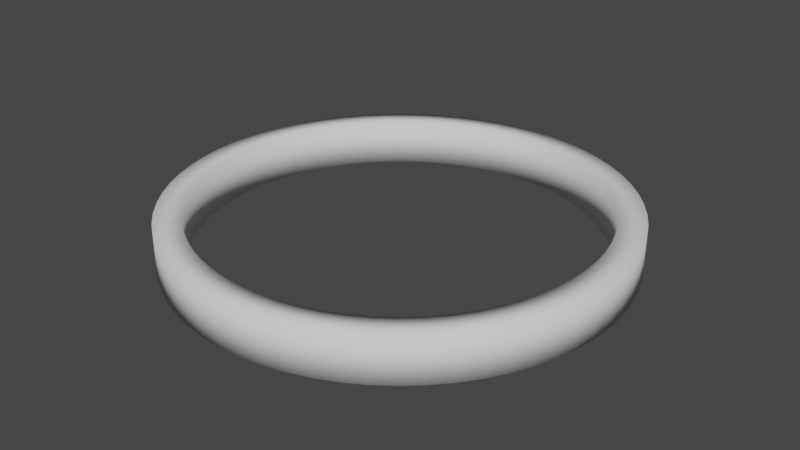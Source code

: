 # Source: Torus.blend  (saved by Blender 2.91.10; exported with 4.5.12 LTS)
import bpy
from mathutils import Matrix  # noqa: F401  (used for matrix-valued properties, if any)

bpy.ops.wm.read_factory_settings(use_empty=True)
scene = bpy.context.scene
scene.name = 'Scene'

# ---- collections
col_collection = bpy.data.collections.new('Collection'); scene.collection.children.link(col_collection)

# ---- world
world_world = bpy.data.worlds.new('World'); scene.world = world_world
world_world.use_nodes = True; world_world.node_tree.nodes.clear()
_N = world_world.node_tree.nodes; _L = world_world.node_tree.links
n0 = _N.new('ShaderNodeOutputWorld'); n0.name = 'World Output'; n0.location = (300, 300)
n1 = _N.new('ShaderNodeBackground'); n1.name = 'Background'; n1.location = (10, 300)
n1.inputs[0].default_value = (0.05088, 0.05088, 0.05088, 1.0)
_L.new(n1.outputs[0], n0.inputs[0])
n0.is_active_output = True
world_world.color = (0.05088, 0.05088, 0.05088)
world_world.use_sun_shadow = False
world_world.sun_shadow_jitter_overblur = 0.0

# ---- meshes
me_cylinder = bpy.data.meshes.new('Cylinder')
me_cylinder.from_pydata([(0.0, 1.0, -0.1), (0.0, 1.0, 0.1), (0.09802, 0.9952, -0.1), (0.09802, 0.9952, 0.1), (0.1951, 0.9808, -0.1), (0.1951, 0.9808, 0.1), (0.2903, 0.9569, -0.1), (0.2903, 0.9569, 0.1), (0.3827, 0.9239, -0.1), (0.3827, 0.9239, 0.1), (0.4714, 0.8819, -0.1), (0.4714, 0.8819, 0.1), (0.5556, 0.8315, -0.1), (0.5556, 0.8315, 0.1), (0.6344, 0.773, -0.1), (0.6344, 0.773, 0.1), (0.7071, 0.7071, -0.1), (0.7071, 0.7071, 0.1), (0.773, 0.6344, -0.1), (0.773, 0.6344, 0.1), (0.8315, 0.5556, -0.1), (0.8315, 0.5556, 0.1), (0.8819, 0.4714, -0.1), (0.8819, 0.4714, 0.1), (0.9239, 0.3827, -0.1), (0.9239, 0.3827, 0.1), (0.9569, 0.2903, -0.1), (0.9569, 0.2903, 0.1), (0.9808, 0.1951, -0.1), (0.9808, 0.1951, 0.1), (0.9952, 0.09802, -0.1), (0.9952, 0.09802, 0.1), (1.0, -1.629e-07, -0.1), (1.0, -1.629e-07, 0.1), (0.9952, -0.09802, -0.1), (0.9952, -0.09802, 0.1), (0.9808, -0.1951, -0.1), (0.9808, -0.1951, 0.1), (0.9569, -0.2903, -0.1), (0.9569, -0.2903, 0.1), (0.9239, -0.3827, -0.1), (0.9239, -0.3827, 0.1), (0.8819, -0.4714, -0.1), (0.8819, -0.4714, 0.1), (0.8315, -0.5556, -0.1), (0.8315, -0.5556, 0.1), (0.773, -0.6344, -0.1), (0.773, -0.6344, 0.1), (0.7071, -0.7071, -0.1), (0.7071, -0.7071, 0.1), (0.6344, -0.773, -0.1), (0.6344, -0.773, 0.1), (0.5556, -0.8315, -0.1), (0.5556, -0.8315, 0.1), (0.4714, -0.8819, -0.1), (0.4714, -0.8819, 0.1), (0.3827, -0.9239, -0.1), (0.3827, -0.9239, 0.1), (0.2903, -0.9569, -0.1), (0.2903, -0.9569, 0.1), (0.1951, -0.9808, -0.1), (0.1951, -0.9808, 0.1), (0.09802, -0.9952, -0.1), (0.09802, -0.9952, 0.1), (-8.027e-07, -1.0, -0.1), (-8.027e-07, -1.0, 0.1), (-0.09802, -0.9952, -0.1), (-0.09802, -0.9952, 0.1), (-0.1951, -0.9808, -0.1), (-0.1951, -0.9808, 0.1), (-0.2903, -0.9569, -0.1), (-0.2903, -0.9569, 0.1), (-0.3827, -0.9239, -0.1), (-0.3827, -0.9239, 0.1), (-0.4714, -0.8819, -0.1), (-0.4714, -0.8819, 0.1), (-0.5556, -0.8315, -0.1), (-0.5556, -0.8315, 0.1), (-0.6344, -0.773, -0.1), (-0.6344, -0.773, 0.1), (-0.7071, -0.7071, -0.1), (-0.7071, -0.7071, 0.1), (-0.773, -0.6344, -0.1), (-0.773, -0.6344, 0.1), (-0.8315, -0.5556, -0.1), (-0.8315, -0.5556, 0.1), (-0.8819, -0.4714, -0.1), (-0.8819, -0.4714, 0.1), (-0.9239, -0.3827, -0.1), (-0.9239, -0.3827, 0.1), (-0.9569, -0.2903, -0.1), (-0.9569, -0.2903, 0.1), (-0.9808, -0.1951, -0.1), (-0.9808, -0.1951, 0.1), (-0.9952, -0.09802, -0.1), (-0.9952, -0.09802, 0.1), (-1.0, -4.649e-07, -0.1), (-1.0, -4.649e-07, 0.1), (-0.9952, 0.09802, -0.1), (-0.9952, 0.09802, 0.1), (-0.9808, 0.1951, -0.1), (-0.9808, 0.1951, 0.1), (-0.9569, 0.2903, -0.1), (-0.9569, 0.2903, 0.1), (-0.9239, 0.3827, -0.1), (-0.9239, 0.3827, 0.1), (-0.8819, 0.4714, -0.1), (-0.8819, 0.4714, 0.1), (-0.8315, 0.5556, -0.1), (-0.8315, 0.5556, 0.1), (-0.773, 0.6344, -0.1), (-0.773, 0.6344, 0.1), (-0.7071, 0.7071, -0.1), (-0.7071, 0.7071, 0.1), (-0.6344, 0.773, -0.1), (-0.6344, 0.773, 0.1), (-0.5556, 0.8315, -0.1), (-0.5556, 0.8315, 0.1), (-0.4714, 0.8819, -0.1), (-0.4714, 0.8819, 0.1), (-0.3827, 0.9239, -0.1), (-0.3827, 0.9239, 0.1), (-0.2903, 0.9569, -0.1), (-0.2903, 0.9569, 0.1), (-0.1951, 0.9808, -0.1), (-0.1951, 0.9808, 0.1), (-0.09802, 0.9952, -0.1), (-0.09802, 0.9952, 0.1), (-7.68e-08, 0.88, -0.1), (0.08626, 0.8758, -0.1), (0.08626, 0.8758, 0.1), (-7.68e-08, 0.88, 0.1), (0.1717, 0.8631, -0.1), (0.1717, 0.8631, 0.1), (0.2555, 0.8421, -0.1), (0.2555, 0.8421, 0.1), (0.3368, 0.813, -0.1), (0.3368, 0.813, 0.1), (0.4148, 0.7761, -0.1), (0.4148, 0.7761, 0.1), (0.4889, 0.7317, -0.1), (0.4889, 0.7317, 0.1), (0.5583, 0.6802, -0.1), (0.5583, 0.6802, 0.1), (0.6223, 0.6223, -0.1), (0.6223, 0.6223, 0.1), (0.6802, 0.5583, -0.1), (0.6802, 0.5583, 0.1), (0.7317, 0.4889, -0.1), (0.7317, 0.4889, 0.1), (0.7761, 0.4148, -0.1), (0.7761, 0.4148, 0.1), (0.813, 0.3368, -0.1), (0.813, 0.3368, 0.1), (0.8421, 0.2555, -0.1), (0.8421, 0.2555, 0.1), (0.8631, 0.1717, -0.1), (0.8631, 0.1717, 0.1), (0.8758, 0.08625, -0.1), (0.8758, 0.08625, 0.1), (0.88, -1.74e-07, -0.1), (0.88, -1.74e-07, 0.1), (0.8758, -0.08626, -0.1), (0.8758, -0.08626, 0.1), (0.8631, -0.1717, -0.1), (0.8631, -0.1717, 0.1), (0.8421, -0.2555, -0.1), (0.8421, -0.2555, 0.1), (0.813, -0.3368, -0.1), (0.813, -0.3368, 0.1), (0.7761, -0.4148, -0.1), (0.7761, -0.4148, 0.1), (0.7317, -0.4889, -0.1), (0.7317, -0.4889, 0.1), (0.6802, -0.5583, -0.1), (0.6802, -0.5583, 0.1), (0.6223, -0.6223, -0.1), (0.6223, -0.6223, 0.1), (0.5583, -0.6802, -0.1), (0.5583, -0.6802, 0.1), (0.4889, -0.7317, -0.1), (0.4889, -0.7317, 0.1), (0.4148, -0.7761, -0.1), (0.4148, -0.7761, 0.1), (0.3368, -0.813, -0.1), (0.3368, -0.813, 0.1), (0.2554, -0.8421, -0.1), (0.2554, -0.8421, 0.1), (0.1717, -0.8631, -0.1), (0.1717, -0.8631, 0.1), (0.08625, -0.8758, -0.1), (0.08625, -0.8758, 0.1), (-7.832e-07, -0.88, -0.1), (-7.832e-07, -0.88, 0.1), (-0.08626, -0.8758, -0.1), (-0.08626, -0.8758, 0.1), (-0.1717, -0.8631, -0.1), (-0.1717, -0.8631, 0.1), (-0.2555, -0.8421, -0.1), (-0.2555, -0.8421, 0.1), (-0.3368, -0.813, -0.1), (-0.3368, -0.813, 0.1), (-0.4148, -0.7761, -0.1), (-0.4148, -0.7761, 0.1), (-0.4889, -0.7317, -0.1), (-0.4889, -0.7317, 0.1), (-0.5583, -0.6802, -0.1), (-0.5583, -0.6802, 0.1), (-0.6223, -0.6223, -0.1), (-0.6223, -0.6223, 0.1), (-0.6802, -0.5583, -0.1), (-0.6802, -0.5583, 0.1), (-0.7317, -0.4889, -0.1), (-0.7317, -0.4889, 0.1), (-0.7761, -0.4148, -0.1), (-0.7761, -0.4148, 0.1), (-0.813, -0.3368, -0.1), (-0.813, -0.3368, 0.1), (-0.8421, -0.2555, -0.1), (-0.8421, -0.2555, 0.1), (-0.8631, -0.1717, -0.1), (-0.8631, -0.1717, 0.1), (-0.8758, -0.08626, -0.1), (-0.8758, -0.08626, 0.1), (-0.88, -4.397e-07, -0.1), (-0.88, -4.397e-07, 0.1), (-0.8758, 0.08625, -0.1), (-0.8758, 0.08625, 0.1), (-0.8631, 0.1717, -0.1), (-0.8631, 0.1717, 0.1), (-0.8421, 0.2554, -0.1), (-0.8421, 0.2554, 0.1), (-0.813, 0.3368, -0.1), (-0.813, 0.3368, 0.1), (-0.7761, 0.4148, -0.1), (-0.7761, 0.4148, 0.1), (-0.7317, 0.4889, -0.1), (-0.7317, 0.4889, 0.1), (-0.6803, 0.5583, -0.1), (-0.6803, 0.5583, 0.1), (-0.6223, 0.6223, -0.1), (-0.6223, 0.6223, 0.1), (-0.5583, 0.6802, -0.1), (-0.5583, 0.6802, 0.1), (-0.4889, 0.7317, -0.1), (-0.4889, 0.7317, 0.1), (-0.4148, 0.7761, -0.1), (-0.4148, 0.7761, 0.1), (-0.3368, 0.813, -0.1), (-0.3368, 0.813, 0.1), (-0.2555, 0.8421, -0.1), (-0.2555, 0.8421, 0.1), (-0.1717, 0.8631, -0.1), (-0.1717, 0.8631, 0.1), (-0.08626, 0.8758, -0.1), (-0.08626, 0.8758, 0.1)], [], [(0, 1, 3, 2), (2, 3, 5, 4), (4, 5, 7, 6), (6, 7, 9, 8), (8, 9, 11, 10), (10, 11, 13, 12), (12, 13, 15, 14), (14, 15, 17, 16), (16, 17, 19, 18), (18, 19, 21, 20), (20, 21, 23, 22), (22, 23, 25, 24), (24, 25, 27, 26), (26, 27, 29, 28), (28, 29, 31, 30), (30, 31, 33, 32), (32, 33, 35, 34), (34, 35, 37, 36), (36, 37, 39, 38), (38, 39, 41, 40), (40, 41, 43, 42), (42, 43, 45, 44), (44, 45, 47, 46), (46, 47, 49, 48), (48, 49, 51, 50), (50, 51, 53, 52), (52, 53, 55, 54), (54, 55, 57, 56), (56, 57, 59, 58), (58, 59, 61, 60), (60, 61, 63, 62), (62, 63, 65, 64), (64, 65, 67, 66), (66, 67, 69, 68), (68, 69, 71, 70), (70, 71, 73, 72), (72, 73, 75, 74), (74, 75, 77, 76), (76, 77, 79, 78), (78, 79, 81, 80), (80, 81, 83, 82), (82, 83, 85, 84), (84, 85, 87, 86), (86, 87, 89, 88), (88, 89, 91, 90), (90, 91, 93, 92), (92, 93, 95, 94), (94, 95, 97, 96), (96, 97, 99, 98), (98, 99, 101, 100), (100, 101, 103, 102), (102, 103, 105, 104), (104, 105, 107, 106), (106, 107, 109, 108), (108, 109, 111, 110), (110, 111, 113, 112), (112, 113, 115, 114), (114, 115, 117, 116), (116, 117, 119, 118), (118, 119, 121, 120), (120, 121, 123, 122), (122, 123, 125, 124), (124, 125, 127, 126), (126, 127, 1, 0), (128, 129, 130, 131), (129, 132, 133, 130), (132, 134, 135, 133), (134, 136, 137, 135), (136, 138, 139, 137), (138, 140, 141, 139), (140, 142, 143, 141), (142, 144, 145, 143), (144, 146, 147, 145), (146, 148, 149, 147), (148, 150, 151, 149), (150, 152, 153, 151), (152, 154, 155, 153), (154, 156, 157, 155), (156, 158, 159, 157), (158, 160, 161, 159), (160, 162, 163, 161), (162, 164, 165, 163), (164, 166, 167, 165), (166, 168, 169, 167), (168, 170, 171, 169), (170, 172, 173, 171), (172, 174, 175, 173), (174, 176, 177, 175), (176, 178, 179, 177), (178, 180, 181, 179), (180, 182, 183, 181), (182, 184, 185, 183), (184, 186, 187, 185), (186, 188, 189, 187), (188, 190, 191, 189), (190, 192, 193, 191), (192, 194, 195, 193), (194, 196, 197, 195), (196, 198, 199, 197), (198, 200, 201, 199), (200, 202, 203, 201), (202, 204, 205, 203), (204, 206, 207, 205), (206, 208, 209, 207), (208, 210, 211, 209), (210, 212, 213, 211), (212, 214, 215, 213), (214, 216, 217, 215), (216, 218, 219, 217), (218, 220, 221, 219), (220, 222, 223, 221), (222, 224, 225, 223), (224, 226, 227, 225), (226, 228, 229, 227), (228, 230, 231, 229), (230, 232, 233, 231), (232, 234, 235, 233), (234, 236, 237, 235), (236, 238, 239, 237), (238, 240, 241, 239), (240, 242, 243, 241), (242, 244, 245, 243), (244, 246, 247, 245), (246, 248, 249, 247), (248, 250, 251, 249), (250, 252, 253, 251), (252, 254, 255, 253), (254, 128, 131, 255), (50, 178, 176, 48), (117, 245, 247, 119), (16, 144, 142, 14), (83, 211, 213, 85), (49, 177, 179, 51), (15, 143, 145, 17), (120, 248, 246, 118), (86, 214, 212, 84), (52, 180, 178, 50), (119, 247, 249, 121), (18, 146, 144, 16), (85, 213, 215, 87), (51, 179, 181, 53), (17, 145, 147, 19), (122, 250, 248, 120), (88, 216, 214, 86), (54, 182, 180, 52), (121, 249, 251, 123), (20, 148, 146, 18), (87, 215, 217, 89), (53, 181, 183, 55), (19, 147, 149, 21), (124, 252, 250, 122), (90, 218, 216, 88), (56, 184, 182, 54), (123, 251, 253, 125), (22, 150, 148, 20), (89, 217, 219, 91), (55, 183, 185, 57), (21, 149, 151, 23), (126, 254, 252, 124), (92, 220, 218, 90), (58, 186, 184, 56), (125, 253, 255, 127), (24, 152, 150, 22), (91, 219, 221, 93), (57, 185, 187, 59), (23, 151, 153, 25), (0, 128, 254, 126), (94, 222, 220, 92), (60, 188, 186, 58), (127, 255, 131, 1), (26, 154, 152, 24), (93, 221, 223, 95), (59, 187, 189, 61), (25, 153, 155, 27), (96, 224, 222, 94), (62, 190, 188, 60), (28, 156, 154, 26), (95, 223, 225, 97), (61, 189, 191, 63), (27, 155, 157, 29), (98, 226, 224, 96), (64, 192, 190, 62), (30, 158, 156, 28), (97, 225, 227, 99), (63, 191, 193, 65), (29, 157, 159, 31), (100, 228, 226, 98), (66, 194, 192, 64), (32, 160, 158, 30), (99, 227, 229, 101), (65, 193, 195, 67), (31, 159, 161, 33), (102, 230, 228, 100), (68, 196, 194, 66), (34, 162, 160, 32), (101, 229, 231, 103), (67, 195, 197, 69), (33, 161, 163, 35), (104, 232, 230, 102), (2, 129, 128, 0), (70, 198, 196, 68), (36, 164, 162, 34), (103, 231, 233, 105), (1, 131, 130, 3), (69, 197, 199, 71), (35, 163, 165, 37), (106, 234, 232, 104), (72, 200, 198, 70), (38, 166, 164, 36), (105, 233, 235, 107), (4, 132, 129, 2), (71, 199, 201, 73), (37, 165, 167, 39), (3, 130, 133, 5), (108, 236, 234, 106), (74, 202, 200, 72), (40, 168, 166, 38), (107, 235, 237, 109), (6, 134, 132, 4), (73, 201, 203, 75), (39, 167, 169, 41), (5, 133, 135, 7), (110, 238, 236, 108), (76, 204, 202, 74), (42, 170, 168, 40), (109, 237, 239, 111), (8, 136, 134, 6), (75, 203, 205, 77), (41, 169, 171, 43), (7, 135, 137, 9), (112, 240, 238, 110), (78, 206, 204, 76), (44, 172, 170, 42), (111, 239, 241, 113), (10, 138, 136, 8), (77, 205, 207, 79), (43, 171, 173, 45), (9, 137, 139, 11), (114, 242, 240, 112), (80, 208, 206, 78), (46, 174, 172, 44), (113, 241, 243, 115), (12, 140, 138, 10), (79, 207, 209, 81), (45, 173, 175, 47), (11, 139, 141, 13), (116, 244, 242, 114), (82, 210, 208, 80), (48, 176, 174, 46), (115, 243, 245, 117), (14, 142, 140, 12), (81, 209, 211, 83), (47, 175, 177, 49), (13, 141, 143, 15), (118, 246, 244, 116), (84, 212, 210, 82)])
me_cylinder.polygons.foreach_set('use_smooth', [True] * 256)
_uv = me_cylinder.uv_layers.new(name='UVMap')
_uv.uv.foreach_set('vector', [1.0, 0.5, 1.0, 1.0, 0.9844, 1.0, 0.9844, 0.5, 0.9844, 0.5, 0.9844, 1.0, 0.9688, 1.0, 0.9688, 0.5, 0.9688, 0.5, 0.9688, 1.0, 0.9531, 1.0, 0.9531, 0.5, 0.9531, 0.5, 0.9531, 1.0, 0.9375, 1.0, 0.9375, 0.5, 0.9375, 0.5, 0.9375, 1.0, 0.9219, 1.0, 0.9219, 0.5, 0.9219, 0.5, 0.9219, 1.0, 0.9062, 1.0, 0.9062, 0.5, 0.9062, 0.5, 0.9062, 1.0, 0.8906, 1.0, 0.8906, 0.5, 0.8906, 0.5, 0.8906, 1.0, 0.875, 1.0, 0.875, 0.5, 0.875, 0.5, 0.875, 1.0, 0.8594, 1.0, 0.8594, 0.5, 0.8594, 0.5, 0.8594, 1.0, 0.8438, 1.0, 0.8438, 0.5, 0.8438, 0.5, 0.8438, 1.0, 0.8281, 1.0, 0.8281, 0.5, 0.8281, 0.5, 0.8281, 1.0, 0.8125, 1.0, 0.8125, 0.5, 0.8125, 0.5, 0.8125, 1.0, 0.7969, 1.0, 0.7969, 0.5, 0.7969, 0.5, 0.7969, 1.0, 0.7812, 1.0, 0.7812, 0.5, 0.7812, 0.5, 0.7812, 1.0, 0.7656, 1.0, 0.7656, 0.5, 0.7656, 0.5, 0.7656, 1.0, 0.75, 1.0, 0.75, 0.5, 0.75, 0.5, 0.75, 1.0, 0.7344, 1.0, 0.7344, 0.5, 0.7344, 0.5, 0.7344, 1.0, 0.7188, 1.0, 0.7188, 0.5, 0.7188, 0.5, 0.7188, 1.0, 0.7031, 1.0, 0.7031, 0.5, 0.7031, 0.5, 0.7031, 1.0, 0.6875, 1.0, 0.6875, 0.5, 0.6875, 0.5, 0.6875, 1.0, 0.6719, 1.0, 0.6719, 0.5, 0.6719, 0.5, 0.6719, 1.0, 0.6562, 1.0, 0.6562, 0.5, 0.6562, 0.5, 0.6562, 1.0, 0.6406, 1.0, 0.6406, 0.5, 0.6406, 0.5, 0.6406, 1.0, 0.625, 1.0, 0.625, 0.5, 0.625, 0.5, 0.625, 1.0, 0.6094, 1.0, 0.6094, 0.5, 0.6094, 0.5, 0.6094, 1.0, 0.5938, 1.0, 0.5938, 0.5, 0.5938, 0.5, 0.5938, 1.0, 0.5781, 1.0, 0.5781, 0.5, 0.5781, 0.5, 0.5781, 1.0, 0.5625, 1.0, 0.5625, 0.5, 0.5625, 0.5, 0.5625, 1.0, 0.5469, 1.0, 0.5469, 0.5, 0.5469, 0.5, 0.5469, 1.0, 0.5312, 1.0, 0.5312, 0.5, 0.5312, 0.5, 0.5312, 1.0, 0.5156, 1.0, 0.5156, 0.5, 0.5156, 0.5, 0.5156, 1.0, 0.5, 1.0, 0.5, 0.5, 0.5, 0.5, 0.5, 1.0, 0.4844, 1.0, 0.4844, 0.5, 0.4844, 0.5, 0.4844, 1.0, 0.4688, 1.0, 0.4688, 0.5, 0.4688, 0.5, 0.4688, 1.0, 0.4531, 1.0, 0.4531, 0.5, 0.4531, 0.5, 0.4531, 1.0, 0.4375, 1.0, 0.4375, 0.5, 0.4375, 0.5, 0.4375, 1.0, 0.4219, 1.0, 0.4219, 0.5, 0.4219, 0.5, 0.4219, 1.0, 0.4062, 1.0, 0.4062, 0.5, 0.4062, 0.5, 0.4062, 1.0, 0.3906, 1.0, 0.3906, 0.5, 0.3906, 0.5, 0.3906, 1.0, 0.375, 1.0, 0.375, 0.5, 0.375, 0.5, 0.375, 1.0, 0.3594, 1.0, 0.3594, 0.5, 0.3594, 0.5, 0.3594, 1.0, 0.3438, 1.0, 0.3438, 0.5, 0.3438, 0.5, 0.3438, 1.0, 0.3281, 1.0, 0.3281, 0.5, 0.3281, 0.5, 0.3281, 1.0, 0.3125, 1.0, 0.3125, 0.5, 0.3125, 0.5, 0.3125, 1.0, 0.2969, 1.0, 0.2969, 0.5, 0.2969, 0.5, 0.2969, 1.0, 0.2812, 1.0, 0.2812, 0.5, 0.2812, 0.5, 0.2812, 1.0, 0.2656, 1.0, 0.2656, 0.5, 0.2656, 0.5, 0.2656, 1.0, 0.25, 1.0, 0.25, 0.5, 0.25, 0.5, 0.25, 1.0, 0.2344, 1.0, 0.2344, 0.5, 0.2344, 0.5, 0.2344, 1.0, 0.2188, 1.0, 0.2188, 0.5, 0.2188, 0.5, 0.2188, 1.0, 0.2031, 1.0, 0.2031, 0.5, 0.2031, 0.5, 0.2031, 1.0, 0.1875, 1.0, 0.1875, 0.5, 0.1875, 0.5, 0.1875, 1.0, 0.1719, 1.0, 0.1719, 0.5, 0.1719, 0.5, 0.1719, 1.0, 0.1562, 1.0, 0.1562, 0.5, 0.1562, 0.5, 0.1562, 1.0, 0.1406, 1.0, 0.1406, 0.5, 0.1406, 0.5, 0.1406, 1.0, 0.125, 1.0, 0.125, 0.5, 0.125, 0.5, 0.125, 1.0, 0.1094, 1.0, 0.1094, 0.5, 0.1094, 0.5, 0.1094, 1.0, 0.09375, 1.0, 0.09375, 0.5, 0.09375, 0.5, 0.09375, 1.0, 0.07812, 1.0, 0.07812, 0.5, 0.07812, 0.5, 0.07812, 1.0, 0.0625, 1.0, 0.0625, 0.5, 0.0625, 0.5, 0.0625, 1.0, 0.04688, 1.0, 0.04688, 0.5, 0.04688, 0.5, 0.04688, 1.0, 0.03125, 1.0, 0.03125, 0.5, 0.03125, 0.5, 0.03125, 1.0, 0.01562, 1.0, 0.01562, 0.5, 0.01562, 0.5, 0.01562, 1.0, 0.0, 1.0, 0.0, 0.5, 1.0, 0.5, 0.9844, 0.5, 0.9844, 1.0, 1.0, 1.0, 0.9844, 0.5, 0.9688, 0.5, 0.9688, 1.0, 0.9844, 1.0, 0.9688, 0.5, 0.9531, 0.5, 0.9531, 1.0, 0.9688, 1.0, 0.9531, 0.5, 0.9375, 0.5, 0.9375, 1.0, 0.9531, 1.0, 0.9375, 0.5, 0.9219, 0.5, 0.9219, 1.0, 0.9375, 1.0, 0.9219, 0.5, 0.9062, 0.5, 0.9062, 1.0, 0.9219, 1.0, 0.9062, 0.5, 0.8906, 0.5, 0.8906, 1.0, 0.9062, 1.0, 0.8906, 0.5, 0.875, 0.5, 0.875, 1.0, 0.8906, 1.0, 0.875, 0.5, 0.8594, 0.5, 0.8594, 1.0, 0.875, 1.0, 0.8594, 0.5, 0.8438, 0.5, 0.8438, 1.0, 0.8594, 1.0, 0.8438, 0.5, 0.8281, 0.5, 0.8281, 1.0, 0.8438, 1.0, 0.8281, 0.5, 0.8125, 0.5, 0.8125, 1.0, 0.8281, 1.0, 0.8125, 0.5, 0.7969, 0.5, 0.7969, 1.0, 0.8125, 1.0, 0.7969, 0.5, 0.7812, 0.5, 0.7812, 1.0, 0.7969, 1.0, 0.7812, 0.5, 0.7656, 0.5, 0.7656, 1.0, 0.7812, 1.0, 0.7656, 0.5, 0.75, 0.5, 0.75, 1.0, 0.7656, 1.0, 0.75, 0.5, 0.7344, 0.5, 0.7344, 1.0, 0.75, 1.0, 0.7344, 0.5, 0.7188, 0.5, 0.7188, 1.0, 0.7344, 1.0, 0.7188, 0.5, 0.7031, 0.5, 0.7031, 1.0, 0.7188, 1.0, 0.7031, 0.5, 0.6875, 0.5, 0.6875, 1.0, 0.7031, 1.0, 0.6875, 0.5, 0.6719, 0.5, 0.6719, 1.0, 0.6875, 1.0, 0.6719, 0.5, 0.6562, 0.5, 0.6562, 1.0, 0.6719, 1.0, 0.6562, 0.5, 0.6406, 0.5, 0.6406, 1.0, 0.6562, 1.0, 0.6406, 0.5, 0.625, 0.5, 0.625, 1.0, 0.6406, 1.0, 0.625, 0.5, 0.6094, 0.5, 0.6094, 1.0, 0.625, 1.0, 0.6094, 0.5, 0.5938, 0.5, 0.5938, 1.0, 0.6094, 1.0, 0.5938, 0.5, 0.5781, 0.5, 0.5781, 1.0, 0.5938, 1.0, 0.5781, 0.5, 0.5625, 0.5, 0.5625, 1.0, 0.5781, 1.0, 0.5625, 0.5, 0.5469, 0.5, 0.5469, 1.0, 0.5625, 1.0, 0.5469, 0.5, 0.5312, 0.5, 0.5312, 1.0, 0.5469, 1.0, 0.5312, 0.5, 0.5156, 0.5, 0.5156, 1.0, 0.5312, 1.0, 0.5156, 0.5, 0.5, 0.5, 0.5, 1.0, 0.5156, 1.0, 0.5, 0.5, 0.4844, 0.5, 0.4844, 1.0, 0.5, 1.0, 0.4844, 0.5, 0.4688, 0.5, 0.4688, 1.0, 0.4844, 1.0, 0.4688, 0.5, 0.4531, 0.5, 0.4531, 1.0, 0.4688, 1.0, 0.4531, 0.5, 0.4375, 0.5, 0.4375, 1.0, 0.4531, 1.0, 0.4375, 0.5, 0.4219, 0.5, 0.4219, 1.0, 0.4375, 1.0, 0.4219, 0.5, 0.4062, 0.5, 0.4062, 1.0, 0.4219, 1.0, 0.4062, 0.5, 0.3906, 0.5, 0.3906, 1.0, 0.4062, 1.0, 0.3906, 0.5, 0.375, 0.5, 0.375, 1.0, 0.3906, 1.0, 0.375, 0.5, 0.3594, 0.5, 0.3594, 1.0, 0.375, 1.0, 0.3594, 0.5, 0.3438, 0.5, 0.3438, 1.0, 0.3594, 1.0, 0.3438, 0.5, 0.3281, 0.5, 0.3281, 1.0, 0.3438, 1.0, 0.3281, 0.5, 0.3125, 0.5, 0.3125, 1.0, 0.3281, 1.0, 0.3125, 0.5, 0.2969, 0.5, 0.2969, 1.0, 0.3125, 1.0, 0.2969, 0.5, 0.2812, 0.5, 0.2812, 1.0, 0.2969, 1.0, 0.2812, 0.5, 0.2656, 0.5, 0.2656, 1.0, 0.2812, 1.0, 0.2656, 0.5, 0.25, 0.5, 0.25, 1.0, 0.2656, 1.0, 0.25, 0.5, 0.2344, 0.5, 0.2344, 1.0, 0.25, 1.0, 0.2344, 0.5, 0.2188, 0.5, 0.2188, 1.0, 0.2344, 1.0, 0.2188, 0.5, 0.2031, 0.5, 0.2031, 1.0, 0.2188, 1.0, 0.2031, 0.5, 0.1875, 0.5, 0.1875, 1.0, 0.2031, 1.0, 0.1875, 0.5, 0.1719, 0.5, 0.1719, 1.0, 0.1875, 1.0, 0.1719, 0.5, 0.1562, 0.5, 0.1562, 1.0, 0.1719, 1.0, 0.1562, 0.5, 0.1406, 0.5, 0.1406, 1.0, 0.1562, 1.0, 0.1406, 0.5, 0.125, 0.5, 0.125, 1.0, 0.1406, 1.0, 0.125, 0.5, 0.1094, 0.5, 0.1094, 1.0, 0.125, 1.0, 0.1094, 0.5, 0.09375, 0.5, 0.09375, 1.0, 0.1094, 1.0, 0.09375, 0.5, 0.07812, 0.5, 0.07812, 1.0, 0.09375, 1.0, 0.07812, 0.5, 0.0625, 0.5, 0.0625, 1.0, 0.07812, 1.0, 0.0625, 0.5, 0.04688, 0.5, 0.04688, 1.0, 0.0625, 1.0, 0.04688, 0.5, 0.03125, 0.5, 0.03125, 1.0, 0.04688, 1.0, 0.03125, 0.5, 0.01562, 0.5, 0.01562, 1.0, 0.03125, 1.0, 0.01562, 0.5, 0.0, 0.5, 0.0, 1.0, 0.01562, 1.0, 0.6094, 0.5, 0.6094, 0.5, 0.625, 0.5, 0.625, 0.5, 0.09375, 1.0, 0.09375, 1.0, 0.07812, 1.0, 0.07812, 1.0, 0.875, 0.5, 0.875, 0.5, 0.8906, 0.5, 0.8906, 0.5, 0.3594, 1.0, 0.3594, 1.0, 0.3438, 1.0, 0.3438, 1.0, 0.625, 1.0, 0.625, 1.0, 0.6094, 1.0, 0.6094, 1.0, 0.8906, 1.0, 0.8906, 1.0, 0.875, 1.0, 0.875, 1.0, 0.0625, 0.5, 0.0625, 0.5, 0.07812, 0.5, 0.07812, 0.5, 0.3281, 0.5, 0.3281, 0.5, 0.3438, 0.5, 0.3438, 0.5, 0.5938, 0.5, 0.5938, 0.5, 0.6094, 0.5, 0.6094, 0.5, 0.07812, 1.0, 0.07812, 1.0, 0.0625, 1.0, 0.0625, 1.0, 0.8594, 0.5, 0.8594, 0.5, 0.875, 0.5, 0.875, 0.5, 0.3438, 1.0, 0.3438, 1.0, 0.3281, 1.0, 0.3281, 1.0, 0.6094, 1.0, 0.6094, 1.0, 0.5938, 1.0, 0.5938, 1.0, 0.875, 1.0, 0.875, 1.0, 0.8594, 1.0, 0.8594, 1.0, 0.04688, 0.5, 0.04688, 0.5, 0.0625, 0.5, 0.0625, 0.5, 0.3125, 0.5, 0.3125, 0.5, 0.3281, 0.5, 0.3281, 0.5, 0.5781, 0.5, 0.5781, 0.5, 0.5938, 0.5, 0.5938, 0.5, 0.0625, 1.0, 0.0625, 1.0, 0.04688, 1.0, 0.04688, 1.0, 0.8438, 0.5, 0.8438, 0.5, 0.8594, 0.5, 0.8594, 0.5, 0.3281, 1.0, 0.3281, 1.0, 0.3125, 1.0, 0.3125, 1.0, 0.5938, 1.0, 0.5938, 1.0, 0.5781, 1.0, 0.5781, 1.0, 0.8594, 1.0, 0.8594, 1.0, 0.8438, 1.0, 0.8438, 1.0, 0.03125, 0.5, 0.03125, 0.5, 0.04688, 0.5, 0.04688, 0.5, 0.2969, 0.5, 0.2969, 0.5, 0.3125, 0.5, 0.3125, 0.5, 0.5625, 0.5, 0.5625, 0.5, 0.5781, 0.5, 0.5781, 0.5, 0.04688, 1.0, 0.04688, 1.0, 0.03125, 1.0, 0.03125, 1.0, 0.8281, 0.5, 0.8281, 0.5, 0.8438, 0.5, 0.8438, 0.5, 0.3125, 1.0, 0.3125, 1.0, 0.2969, 1.0, 0.2969, 1.0, 0.5781, 1.0, 0.5781, 1.0, 0.5625, 1.0, 0.5625, 1.0, 0.8438, 1.0, 0.8438, 1.0, 0.8281, 1.0, 0.8281, 1.0, 0.01562, 0.5, 0.01562, 0.5, 0.03125, 0.5, 0.03125, 0.5, 0.2812, 0.5, 0.2812, 0.5, 0.2969, 0.5, 0.2969, 0.5, 0.5469, 0.5, 0.5469, 0.5, 0.5625, 0.5, 0.5625, 0.5, 0.03125, 1.0, 0.03125, 1.0, 0.01562, 1.0, 0.01562, 1.0, 0.8125, 0.5, 0.8125, 0.5, 0.8281, 0.5, 0.8281, 0.5, 0.2969, 1.0, 0.2969, 1.0, 0.2812, 1.0, 0.2812, 1.0, 0.5625, 1.0, 0.5625, 1.0, 0.5469, 1.0, 0.5469, 1.0, 0.8281, 1.0, 0.8281, 1.0, 0.8125, 1.0, 0.8125, 1.0, 0.0, 0.5, 0.0, 0.5, 0.01562, 0.5, 0.01562, 0.5, 0.2656, 0.5, 0.2656, 0.5, 0.2812, 0.5, 0.2812, 0.5, 0.5312, 0.5, 0.5312, 0.5, 0.5469, 0.5, 0.5469, 0.5, 0.01562, 1.0, 0.01562, 1.0, 0.0, 1.0, 0.0, 1.0, 0.7969, 0.5, 0.7969, 0.5, 0.8125, 0.5, 0.8125, 0.5, 0.2812, 1.0, 0.2812, 1.0, 0.2656, 1.0, 0.2656, 1.0, 0.5469, 1.0, 0.5469, 1.0, 0.5312, 1.0, 0.5312, 1.0, 0.8125, 1.0, 0.8125, 1.0, 0.7969, 1.0, 0.7969, 1.0, 0.25, 0.5, 0.25, 0.5, 0.2656, 0.5, 0.2656, 0.5, 0.5156, 0.5, 0.5156, 0.5, 0.5312, 0.5, 0.5312, 0.5, 0.7812, 0.5, 0.7812, 0.5, 0.7969, 0.5, 0.7969, 0.5, 0.2656, 1.0, 0.2656, 1.0, 0.25, 1.0, 0.25, 1.0, 0.5312, 1.0, 0.5312, 1.0, 0.5156, 1.0, 0.5156, 1.0, 0.7969, 1.0, 0.7969, 1.0, 0.7812, 1.0, 0.7812, 1.0, 0.2344, 0.5, 0.2344, 0.5, 0.25, 0.5, 0.25, 0.5, 0.5, 0.5, 0.5, 0.5, 0.5156, 0.5, 0.5156, 0.5, 0.7656, 0.5, 0.7656, 0.5, 0.7812, 0.5, 0.7812, 0.5, 0.25, 1.0, 0.25, 1.0, 0.2344, 1.0, 0.2344, 1.0, 0.5156, 1.0, 0.5156, 1.0, 0.5, 1.0, 0.5, 1.0, 0.7812, 1.0, 0.7812, 1.0, 0.7656, 1.0, 0.7656, 1.0, 0.2188, 0.5, 0.2188, 0.5, 0.2344, 0.5, 0.2344, 0.5, 0.4844, 0.5, 0.4844, 0.5, 0.5, 0.5, 0.5, 0.5, 0.75, 0.5, 0.75, 0.5, 0.7656, 0.5, 0.7656, 0.5, 0.2344, 1.0, 0.2344, 1.0, 0.2188, 1.0, 0.2188, 1.0, 0.5, 1.0, 0.5, 1.0, 0.4844, 1.0, 0.4844, 1.0, 0.7656, 1.0, 0.7656, 1.0, 0.75, 1.0, 0.75, 1.0, 0.2031, 0.5, 0.2031, 0.5, 0.2188, 0.5, 0.2188, 0.5, 0.4688, 0.5, 0.4688, 0.5, 0.4844, 0.5, 0.4844, 0.5, 0.7344, 0.5, 0.7344, 0.5, 0.75, 0.5, 0.75, 0.5, 0.2188, 1.0, 0.2188, 1.0, 0.2031, 1.0, 0.2031, 1.0, 0.4844, 1.0, 0.4844, 1.0, 0.4688, 1.0, 0.4688, 1.0, 0.75, 1.0, 0.75, 1.0, 0.7344, 1.0, 0.7344, 1.0, 0.1875, 0.5, 0.1875, 0.5, 0.2031, 0.5, 0.2031, 0.5, 0.9844, 0.5, 0.9844, 0.5, 1.0, 0.5, 1.0, 0.5, 0.4531, 0.5, 0.4531, 0.5, 0.4688, 0.5, 0.4688, 0.5, 0.7188, 0.5, 0.7188, 0.5, 0.7344, 0.5, 0.7344, 0.5, 0.2031, 1.0, 0.2031, 1.0, 0.1875, 1.0, 0.1875, 1.0, 1.0, 1.0, 1.0, 1.0, 0.9844, 1.0, 0.9844, 1.0, 0.4688, 1.0, 0.4688, 1.0, 0.4531, 1.0, 0.4531, 1.0, 0.7344, 1.0, 0.7344, 1.0, 0.7188, 1.0, 0.7188, 1.0, 0.1719, 0.5, 0.1719, 0.5, 0.1875, 0.5, 0.1875, 0.5, 0.4375, 0.5, 0.4375, 0.5, 0.4531, 0.5, 0.4531, 0.5, 0.7031, 0.5, 0.7031, 0.5, 0.7188, 0.5, 0.7188, 0.5, 0.1875, 1.0, 0.1875, 1.0, 0.1719, 1.0, 0.1719, 1.0, 0.9688, 0.5, 0.9688, 0.5, 0.9844, 0.5, 0.9844, 0.5, 0.4531, 1.0, 0.4531, 1.0, 0.4375, 1.0, 0.4375, 1.0, 0.7188, 1.0, 0.7188, 1.0, 0.7031, 1.0, 0.7031, 1.0, 0.9844, 1.0, 0.9844, 1.0, 0.9688, 1.0, 0.9688, 1.0, 0.1562, 0.5, 0.1562, 0.5, 0.1719, 0.5, 0.1719, 0.5, 0.4219, 0.5, 0.4219, 0.5, 0.4375, 0.5, 0.4375, 0.5, 0.6875, 0.5, 0.6875, 0.5, 0.7031, 0.5, 0.7031, 0.5, 0.1719, 1.0, 0.1719, 1.0, 0.1562, 1.0, 0.1562, 1.0, 0.9531, 0.5, 0.9531, 0.5, 0.9688, 0.5, 0.9688, 0.5, 0.4375, 1.0, 0.4375, 1.0, 0.4219, 1.0, 0.4219, 1.0, 0.7031, 1.0, 0.7031, 1.0, 0.6875, 1.0, 0.6875, 1.0, 0.9688, 1.0, 0.9688, 1.0, 0.9531, 1.0, 0.9531, 1.0, 0.1406, 0.5, 0.1406, 0.5, 0.1562, 0.5, 0.1562, 0.5, 0.4062, 0.5, 0.4062, 0.5, 0.4219, 0.5, 0.4219, 0.5, 0.6719, 0.5, 0.6719, 0.5, 0.6875, 0.5, 0.6875, 0.5, 0.1562, 1.0, 0.1562, 1.0, 0.1406, 1.0, 0.1406, 1.0, 0.9375, 0.5, 0.9375, 0.5, 0.9531, 0.5, 0.9531, 0.5, 0.4219, 1.0, 0.4219, 1.0, 0.4062, 1.0, 0.4062, 1.0, 0.6875, 1.0, 0.6875, 1.0, 0.6719, 1.0, 0.6719, 1.0, 0.9531, 1.0, 0.9531, 1.0, 0.9375, 1.0, 0.9375, 1.0, 0.125, 0.5, 0.125, 0.5, 0.1406, 0.5, 0.1406, 0.5, 0.3906, 0.5, 0.3906, 0.5, 0.4062, 0.5, 0.4062, 0.5, 0.6562, 0.5, 0.6562, 0.5, 0.6719, 0.5, 0.6719, 0.5, 0.1406, 1.0, 0.1406, 1.0, 0.125, 1.0, 0.125, 1.0, 0.9219, 0.5, 0.9219, 0.5, 0.9375, 0.5, 0.9375, 0.5, 0.4062, 1.0, 0.4062, 1.0, 0.3906, 1.0, 0.3906, 1.0, 0.6719, 1.0, 0.6719, 1.0, 0.6562, 1.0, 0.6562, 1.0, 0.9375, 1.0, 0.9375, 1.0, 0.9219, 1.0, 0.9219, 1.0, 0.1094, 0.5, 0.1094, 0.5, 0.125, 0.5, 0.125, 0.5, 0.375, 0.5, 0.375, 0.5, 0.3906, 0.5, 0.3906, 0.5, 0.6406, 0.5, 0.6406, 0.5, 0.6562, 0.5, 0.6562, 0.5, 0.125, 1.0, 0.125, 1.0, 0.1094, 1.0, 0.1094, 1.0, 0.9062, 0.5, 0.9062, 0.5, 0.9219, 0.5, 0.9219, 0.5, 0.3906, 1.0, 0.3906, 1.0, 0.375, 1.0, 0.375, 1.0, 0.6562, 1.0, 0.6562, 1.0, 0.6406, 1.0, 0.6406, 1.0, 0.9219, 1.0, 0.9219, 1.0, 0.9062, 1.0, 0.9062, 1.0, 0.09375, 0.5, 0.09375, 0.5, 0.1094, 0.5, 0.1094, 0.5, 0.3594, 0.5, 0.3594, 0.5, 0.375, 0.5, 0.375, 0.5, 0.625, 0.5, 0.625, 0.5, 0.6406, 0.5, 0.6406, 0.5, 0.1094, 1.0, 0.1094, 1.0, 0.09375, 1.0, 0.09375, 1.0, 0.8906, 0.5, 0.8906, 0.5, 0.9062, 0.5, 0.9062, 0.5, 0.375, 1.0, 0.375, 1.0, 0.3594, 1.0, 0.3594, 1.0, 0.6406, 1.0, 0.6406, 1.0, 0.625, 1.0, 0.625, 1.0, 0.9062, 1.0, 0.9062, 1.0, 0.8906, 1.0, 0.8906, 1.0, 0.07812, 0.5, 0.07812, 0.5, 0.09375, 0.5, 0.09375, 0.5, 0.3438, 0.5, 0.3438, 0.5, 0.3594, 0.5, 0.3594, 0.5])
me_cylinder.use_remesh_fix_poles = True
me_cylinder.use_remesh_preserve_attributes = False
me_cylinder.use_mirror_vertex_groups = False
me_cylinder.update()

# ---- objects
ob_cylinder = bpy.data.objects.new('Cylinder', me_cylinder)

# ---- transforms, parenting, visibility, modifiers, constraints
ob_cylinder.location = (0.0, 0.0, 0.0)
ob_cylinder.lineart.crease_threshold = 0.0

# ---- collection membership
col_collection.objects.link(ob_cylinder)

# ---- scene / render settings (as saved in the file)
scene.frame_start = 1; scene.frame_end = 250; scene.frame_set(1)
scene.render.engine = 'BLENDER_EEVEE_NEXT'
scene.cycles.use_denoising = False
scene.cycles.samples = 128
scene.cycles.sampling_pattern = 'TABULATED_SOBOL'
scene.cycles.use_adaptive_sampling = False
scene.cycles.use_light_tree = False
scene.view_settings.view_transform = 'Filmic'
bpy.context.view_layer.update()

# ---- added for rendering (the .blend has no active camera and no usable light): camera, sun
cam_auto = bpy.data.cameras.new('AutoCamera')
cam_auto.lens = 50.0
cam_auto.sensor_width = 36.0
cam_auto.clip_end = 1000.0
ob_auto_camera = bpy.data.objects.new('AutoCamera', cam_auto)
scene.collection.objects.link(ob_auto_camera)
ob_auto_camera.location = (2.62346, -3.14816, 2.09877)
ob_auto_camera.rotation_euler = (1.09748, -7.21219e-08, 0.694738)
scene.camera = ob_auto_camera
light_auto_sun = bpy.data.lights.new('AutoSun', 'SUN')
light_auto_sun.energy = 3.0
light_auto_sun.angle = 0.0523599
ob_auto_sun = bpy.data.objects.new('AutoSun', light_auto_sun)
scene.collection.objects.link(ob_auto_sun)
ob_auto_sun.rotation_euler = (0.872665, 0.174533, 0.523599)
bpy.context.view_layer.update()
